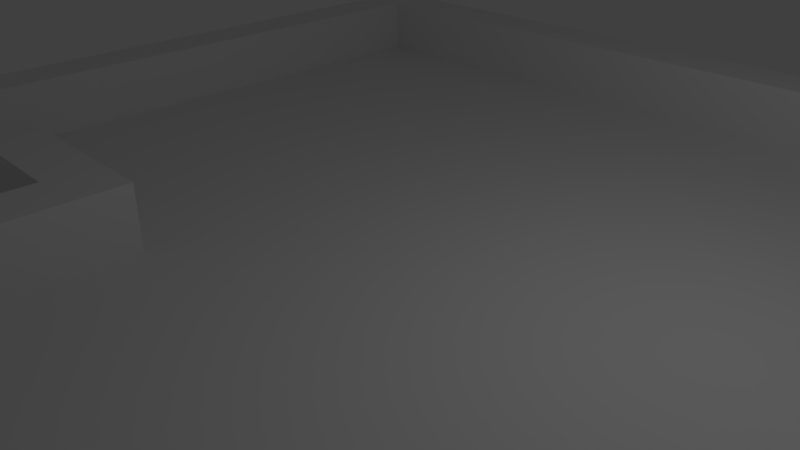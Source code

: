 # Source: Maze01.blend  (saved by Blender 2.75.0; exported with 4.5.12 LTS)
import bpy
from mathutils import Matrix  # noqa: F401  (used for matrix-valued properties, if any)

bpy.ops.wm.read_factory_settings(use_empty=True)
scene = bpy.context.scene
scene.name = 'Scene'

# ---- collections
col_collection_1 = bpy.data.collections.new('Collection 1'); scene.collection.children.link(col_collection_1)

# ---- world
world_world = bpy.data.worlds.new('World'); scene.world = world_world
world_world.color = (0.05088, 0.05088, 0.05088)
world_world.use_sun_shadow = False
world_world.sun_shadow_jitter_overblur = 0.0
world_world.cycles.sampling_method = 'MANUAL'
world_world.cycles.sample_map_resolution = 256

# ---- cameras
cam_camera = bpy.data.cameras.new('Camera')
cam_camera.clip_end = 100.0
cam_camera.lens = 35.0
cam_camera.sensor_width = 32.0
cam_camera.sensor_height = 18.0
cam_camera.ortho_scale = 7.314
cam_camera.dof.focus_distance = 0.0
cam_camera.dof.aperture_fstop = 128.0

# ---- lights
light_lamp = bpy.data.lights.new('Lamp', 'POINT')
light_lamp.transmission_factor = 0.0
light_lamp.cutoff_distance = 30.0
light_lamp.energy = 100.0
light_lamp.shadow_buffer_clip_start = 1.001
light_lamp.shadow_soft_size = 0.1
light_lamp.shadow_maximum_resolution = 0.006
light_lamp.use_absolute_resolution = True
light_lamp.cycles.use_multiple_importance_sampling = False

# ---- meshes
me_cube = bpy.data.meshes.new('Cube')
me_cube.from_pydata([(3.287, -4.27, 0.4075), (3.99, -4.27, 0.4075), (3.639, -3.575, 0.1614), (2.661, -4.662, 0.1614), (0.07185, -3.784, 1.591), (-8.0, -8.0, -2.0), (-7.158, -8.0, -2.0), (-6.316, -8.0, -2.0), (-5.474, -8.0, -2.0), (-4.632, -8.0, -2.0), (-3.789, -8.0, -2.0), (-2.947, -8.0, -2.0), (-2.105, -8.0, -2.0), (-1.263, -8.0, -2.0), (-0.4211, -8.0, -2.0), (0.4211, -8.0, -2.0), (1.263, -8.0, -2.0), (2.105, -8.0, -2.0), (2.947, -8.0, -2.0), (3.789, -8.0, -2.0), (4.632, -8.0, -2.0), (5.474, -8.0, -2.0), (6.316, -8.0, -2.0), (7.158, -8.0, -2.0), (8.0, -8.0, -2.0), (-8.0, -7.158, -2.0), (-7.158, -7.158, 0.0), (-6.316, -7.158, 0.0), (-5.474, -7.158, 0.0), (-4.632, -7.158, 0.0), (-3.789, -7.158, 0.0), (-2.947, -7.158, 0.0), (-2.105, -7.158, 0.0), (-1.263, -7.158, 0.0), (-0.4211, -7.158, 0.0), (0.4211, -7.158, 0.0), (1.263, -7.158, 0.0), (2.105, -7.158, 0.0), (2.947, -7.158, 0.0), (3.789, -7.158, 0.0), (4.632, -7.158, 0.0), (5.474, -7.158, 0.0), (6.316, -7.158, 0.0), (7.158, -7.158, 0.0), (8.0, -7.158, -2.0), (-8.0, -6.316, -2.0), (-7.158, -6.316, 0.0), (-6.316, -6.316, 0.0), (-5.474, -6.316, 0.0), (-4.632, -6.316, 0.0), (-3.789, -6.316, 0.0), (-2.947, -6.316, 0.0), (-2.105, -6.316, 0.0), (-1.263, -6.316, 0.0), (-0.4211, -6.316, 0.0), (0.4211, -6.316, 0.0), (1.263, -6.316, 0.0), (2.105, -6.316, 0.0), (2.947, -6.316, 0.0), (3.789, -6.316, 0.0), (4.632, -6.316, 0.0), (5.474, -6.316, 0.0), (6.316, -6.316, 0.0), (7.158, -6.316, 0.0), (8.0, -6.316, -2.0), (-8.0, -5.474, -2.0), (-7.158, -5.474, 0.0), (-6.316, -5.474, 0.0), (-3.789, -5.474, 0.0), (-2.947, -5.474, 0.0), (-2.105, -5.474, 0.0), (-1.263, -5.474, 0.0), (-0.4211, -5.474, 0.0), (0.4211, -5.474, 0.0), (1.263, -5.474, 0.0), (2.105, -5.474, 0.0), (2.947, -5.474, 0.0), (3.789, -5.474, 0.0), (4.632, -5.474, 0.0), (5.474, -5.474, 0.0), (6.316, -5.474, 0.0), (7.158, -5.474, 0.0), (8.0, -5.474, -2.0), (-8.0, -4.632, -2.0), (-7.158, -4.632, 0.0), (-6.316, -4.632, 0.0), (-3.789, -4.632, 0.0), (-2.947, -4.632, 0.0), (-2.105, -4.632, 0.0), (-1.263, -4.632, 0.0), (-0.4211, -4.632, 0.0), (0.4211, -4.632, 0.0), (1.263, -4.632, 0.0), (2.105, -4.632, 0.0), (2.947, -4.632, 0.0), (3.789, -4.632, 0.0), (4.632, -4.632, 0.0), (5.474, -4.632, 0.0), (6.316, -4.632, 0.0), (7.158, -4.632, 0.0), (8.0, -4.632, -2.0), (-8.0, -3.789, -2.0), (-7.158, -3.789, 0.0), (-6.316, -3.789, 0.0), (-5.474, -3.789, 0.0), (-4.632, -3.789, 0.0), (-3.789, -3.789, 0.0), (-2.947, -3.789, 0.0), (-2.105, -3.789, 0.0), (-1.263, -3.789, 0.0), (-0.4211, -3.789, 0.0), (0.4211, -3.789, 0.0), (1.263, -3.789, 0.0), (2.105, -3.789, 0.0), (2.947, -3.789, 0.0), (3.789, -3.789, 0.0), (4.632, -3.789, 0.0), (5.474, -3.789, 0.0), (6.316, -3.789, 0.0), (7.158, -3.789, 0.0), (8.0, -3.789, -2.0), (-8.0, -2.947, -2.0), (-7.158, -2.947, 0.0), (-6.316, -2.947, 0.0), (-5.474, -2.947, 0.0), (-4.632, -2.947, 0.0), (-3.789, -2.947, 0.0), (-2.947, -2.947, 0.0), (-2.105, -2.947, 0.0), (-1.263, -2.947, 0.0), (-0.4211, -2.947, 0.0), (0.4211, -2.947, 0.0), (1.263, -2.947, 0.0), (2.105, -2.947, 0.0), (2.947, -2.947, 0.0), (3.789, -2.947, 0.0), (4.632, -2.947, 0.0), (5.474, -2.947, 0.0), (6.316, -2.947, 0.0), (7.158, -2.947, 0.0), (8.0, -2.947, -2.0), (-8.0, -2.105, -2.0), (-7.158, -2.105, 0.0), (-6.316, -2.105, 0.0), (-5.474, -2.105, 0.0), (-4.632, -2.105, 0.0), (-3.789, -2.105, 0.0), (-2.947, -2.105, 0.0), (-2.105, -2.105, 0.0), (-1.263, -2.105, 0.0), (-0.4211, -2.105, 0.0), (0.4211, -2.105, 0.0), (1.263, -2.105, 0.0), (2.105, -2.105, 0.0), (2.947, -2.105, 0.0), (3.789, -2.105, 0.0), (4.632, -2.105, 0.0), (5.474, -2.105, 0.0), (6.316, -2.105, 0.0), (7.158, -2.105, 0.0), (8.0, -2.105, -2.0), (-8.0, -1.263, -2.0), (-7.158, -1.263, 0.0), (-6.316, -1.263, 0.0), (-5.474, -1.263, 0.0), (-4.632, -1.263, 0.0), (-3.789, -1.263, 0.0), (-2.947, -1.263, 0.0), (-2.105, -1.263, 0.0), (-1.263, -1.263, 0.0), (-0.4211, -1.263, 0.0), (0.4211, -1.263, 0.0), (1.263, -1.263, 0.0), (2.105, -1.263, 0.0), (2.947, -1.263, 0.0), (3.789, -1.263, 0.0), (4.632, -1.263, 0.0), (5.474, -1.263, 0.0), (6.316, -1.263, 0.0), (7.158, -1.263, 0.0), (8.0, -1.263, -2.0), (-8.0, -0.4211, -2.0), (-7.158, -0.4211, 0.0), (-6.316, -0.4211, 0.0), (-5.474, -0.4211, 0.0), (-4.632, -0.4211, 0.0), (-3.789, -0.4211, 0.0), (-2.947, -0.4211, 0.0), (-2.105, -0.4211, 0.0), (-1.263, -0.4211, 0.0), (-0.4211, -0.4211, 0.0), (0.4211, -0.4211, 0.0), (1.263, -0.4211, 0.0), (2.105, -0.4211, 0.0), (2.947, -0.4211, 0.0), (3.789, -0.4211, 0.0), (4.632, -0.4211, 0.0), (5.474, -0.4211, 0.0), (6.316, -0.4211, 0.0), (7.158, -0.4211, 0.0), (8.0, -0.4211, -2.0), (-8.0, 0.4211, -2.0), (-7.158, 0.4211, 0.0), (-6.316, 0.4211, 0.0), (-5.474, 0.4211, 0.0), (-4.632, 0.4211, 0.0), (-3.789, 0.4211, 0.0), (-2.947, 0.4211, 0.0), (-2.105, 0.4211, 0.0), (-1.263, 0.4211, 0.0), (-0.4211, 0.4211, 0.0), (0.4211, 0.4211, 0.0), (1.263, 0.4211, 0.0), (2.105, 0.4211, 0.0), (2.947, 0.4211, 0.0), (3.789, 0.4211, 0.0), (4.632, 0.4211, 0.0), (5.474, 0.4211, 0.0), (6.316, 0.4211, 0.0), (7.158, 0.4211, 0.0), (8.0, 0.4211, -2.0), (-8.0, 1.263, -2.0), (-7.158, 1.263, 0.0), (-6.316, 1.263, 0.0), (-5.474, 1.263, 0.0), (-4.632, 1.263, 0.0), (-3.789, 1.263, 0.0), (-2.947, 1.263, 0.0), (-2.105, 1.263, 0.0), (-1.263, 1.263, 0.0), (-0.4211, 1.263, 0.0), (0.4211, 1.263, 0.0), (1.263, 1.263, 0.0), (2.105, 1.263, 0.0), (2.947, 1.263, 0.0), (3.789, 1.263, 0.0), (4.632, 1.263, 0.0), (5.474, 1.263, 0.0), (6.316, 1.263, 0.0), (7.158, 1.263, 0.0), (8.0, 1.263, -2.0), (-8.0, 2.105, -2.0), (-7.158, 2.105, 0.0), (-6.316, 2.105, 0.0), (-5.474, 2.105, 0.0), (-4.632, 2.105, 0.0), (-3.789, 2.105, 0.0), (-2.947, 2.105, 0.0), (-2.105, 2.105, 0.0), (-1.263, 2.105, 0.0), (-0.4211, 2.105, 0.0), (0.4211, 2.105, 0.0), (1.263, 2.105, 0.0), (2.105, 2.105, 0.0), (2.947, 2.105, 0.0), (3.789, 2.105, 0.0), (4.632, 2.105, 0.0), (5.474, 2.105, 0.0), (6.316, 2.105, 0.0), (7.158, 2.105, 0.0), (8.0, 2.105, -2.0), (-8.0, 2.947, -2.0), (-7.158, 2.947, 0.0), (-6.316, 2.947, 0.0), (-5.474, 2.947, 0.0), (-4.632, 2.947, 0.0), (-3.789, 2.947, 0.0), (-2.947, 2.947, 0.0), (-2.105, 2.947, 0.0), (-1.263, 2.947, 0.0), (-0.4211, 2.947, 0.0), (0.4211, 2.947, 0.0), (1.263, 2.947, 0.0), (2.105, 2.947, 0.0), (2.947, 2.947, 0.0), (3.789, 2.947, 0.0), (4.632, 2.947, 0.0), (5.474, 2.947, 0.0), (6.316, 2.947, 0.0), (7.158, 2.947, 0.0), (8.0, 2.947, -2.0), (-8.0, 3.789, -2.0), (-7.158, 3.789, 0.0), (-6.316, 3.789, 0.0), (-5.474, 3.789, 0.0), (-4.632, 3.789, 0.0), (-3.789, 3.789, 0.0), (-2.947, 3.789, 0.0), (-2.105, 3.789, 0.0), (-1.263, 3.789, 0.0), (-0.4211, 3.789, 0.0), (0.4211, 3.789, 0.0), (1.263, 3.789, 0.0), (2.105, 3.789, 0.0), (2.947, 3.789, 0.0), (3.789, 3.789, 0.0), (4.632, 3.789, 0.0), (5.474, 3.789, 0.0), (6.316, 3.789, 0.0), (7.158, 3.789, 0.0), (8.0, 3.789, -2.0), (-8.0, 4.632, -2.0), (-7.158, 4.632, 0.0), (-6.316, 4.632, 0.0), (-5.474, 4.632, 0.0), (-4.632, 4.632, 0.0), (-3.789, 4.632, 0.0), (-2.947, 4.632, 0.0), (-2.105, 4.632, 0.0), (-1.263, 4.632, 0.0), (-0.4211, 4.632, 0.0), (0.4211, 4.632, 0.0), (1.263, 4.632, 0.0), (2.105, 4.632, 0.0), (2.947, 4.632, 0.0), (3.789, 4.632, 0.0), (4.632, 4.632, 0.0), (5.474, 4.632, 0.0), (6.316, 4.632, -9.537e-07), (7.158, 4.632, -9.537e-07), (8.0, 4.632, -2.0), (-8.0, 5.474, -2.0), (-7.158, 5.474, 0.0), (-6.316, 5.474, 0.0), (-5.474, 5.474, 0.0), (-4.632, 5.474, 0.0), (-3.789, 5.474, 0.0), (-2.947, 5.474, 0.0), (-2.105, 5.474, 0.0), (-1.263, 5.474, 0.0), (-0.4211, 5.474, 0.0), (0.4211, 5.474, 0.0), (1.263, 5.474, 0.0), (2.105, 5.474, 0.0), (2.947, 5.474, 0.0), (3.789, 5.474, 0.0), (4.632, 5.474, 0.0), (5.474, 5.474, 0.0), (6.316, 5.474, -9.537e-07), (7.158, 5.474, -9.537e-07), (8.0, 5.474, -2.0), (-8.0, 6.316, -2.0), (-7.158, 6.316, 0.0), (-6.316, 6.316, 0.0), (-5.474, 6.316, 0.0), (-4.632, 6.316, 0.0), (-3.789, 6.316, 0.0), (-2.947, 6.316, 0.0), (-2.105, 6.316, 0.0), (-1.263, 6.316, 0.0), (-0.4211, 6.316, 0.0), (0.4211, 6.316, 0.0), (1.263, 6.316, 0.0), (2.105, 6.316, 0.0), (2.947, 6.316, 0.0), (3.789, 6.316, 0.0), (4.632, 6.316, 0.0), (5.474, 6.316, 0.0), (6.316, 6.316, 0.0), (7.158, 6.316, 0.0), (8.0, 6.316, -2.0), (-8.0, 7.158, -2.0), (-7.158, 7.158, 0.0), (-6.316, 7.158, 0.0), (-5.474, 7.158, 0.0), (-4.632, 7.158, 0.0), (-3.789, 7.158, 0.0), (-2.947, 7.158, 0.0), (-2.105, 7.158, 0.0), (-1.263, 7.158, 0.0), (-0.4211, 7.158, 0.0), (0.4211, 7.158, 0.0), (1.263, 7.158, 0.0), (2.105, 7.158, 0.0), (2.947, 7.158, 0.0), (3.789, 7.158, 0.0), (4.632, 7.158, 0.0), (5.474, 7.158, 0.0), (6.316, 7.158, 0.0), (7.158, 7.158, 0.0), (8.0, 7.158, -2.0), (-8.0, 8.0, -2.0), (-7.158, 8.0, -2.0), (-6.316, 8.0, -2.0), (-5.474, 8.0, -2.0), (-4.632, 8.0, -2.0), (-3.789, 8.0, -2.0), (-2.947, 8.0, -2.0), (-2.105, 8.0, -2.0), (-1.263, 8.0, -2.0), (-0.4211, 8.0, -2.0), (0.4211, 8.0, -2.0), (1.263, 8.0, -2.0), (2.105, 8.0, -2.0), (2.947, 8.0, -2.0), (3.789, 8.0, -2.0), (4.632, 8.0, -2.0), (5.474, 8.0, -2.0), (6.316, 8.0, -2.0), (7.158, 8.0, -2.0), (8.0, 8.0, -2.0), (-8.0, -7.158, 1.0), (-8.0, -8.0, 1.0), (-7.158, -8.0, 1.0), (-7.158, -7.158, 1.0), (-6.316, -8.0, 1.0), (-6.316, -7.158, 1.0), (-5.474, -8.0, 1.0), (-5.474, -7.158, 1.0), (-4.632, -8.0, 1.0), (-4.632, -7.158, 1.0), (-3.789, -8.0, 1.0), (-3.789, -7.158, 1.0), (-2.947, -8.0, 1.0), (-2.947, -7.158, 1.0), (-2.105, -8.0, 1.0), (-2.105, -7.158, 1.0), (-1.263, -8.0, 1.0), (-1.263, -7.158, 1.0), (-0.4211, -8.0, 1.0), (-0.4211, -7.158, 1.0), (0.4211, -8.0, 1.0), (0.4211, -7.158, 1.0), (1.263, -8.0, 1.0), (1.263, -7.158, 1.0), (2.105, -8.0, 1.0), (2.105, -7.158, 1.0), (2.947, -8.0, 1.0), (2.947, -7.158, 1.0), (3.789, -8.0, 1.0), (3.789, -7.158, 1.0), (4.632, -8.0, 1.0), (4.632, -7.158, 1.0), (5.474, -8.0, 1.0), (5.474, -7.158, 1.0), (6.316, -8.0, 1.0), (6.316, -7.158, 1.0), (7.158, -8.0, 1.0), (7.158, -7.158, 1.0), (8.0, -8.0, 1.0), (8.0, -7.158, 1.0), (-8.0, -6.316, 1.0), (-7.158, -6.316, 1.0), (7.158, -6.316, 1.0), (8.0, -6.316, 1.0), (-8.0, -5.474, 1.0), (-7.158, -5.474, 1.0), (7.158, -5.474, 1.0), (8.0, -5.474, 1.0), (-8.0, -4.632, 1.0), (-7.158, -4.632, 1.0), (7.158, -4.632, 1.0), (8.0, -4.632, 1.0), (-8.0, -3.789, 1.0), (-7.158, -3.789, 1.0), (7.158, -3.789, 1.0), (8.0, -3.789, 1.0), (-8.0, -2.947, 1.0), (-7.158, -2.947, 1.0), (7.158, -2.947, 1.0), (8.0, -2.947, 1.0), (-8.0, -2.105, 1.0), (-7.158, -2.105, 1.0), (7.158, -2.105, 1.0), (8.0, -2.105, 1.0), (-8.0, -1.263, 1.0), (-7.158, -1.263, 1.0), (7.158, -1.263, 1.0), (8.0, -1.263, 1.0), (-8.0, -0.4211, 1.0), (-7.158, -0.4211, 1.0), (7.158, -0.4211, 1.0), (8.0, -0.4211, 1.0), (-8.0, 0.4211, 1.0), (-7.158, 0.4211, 1.0), (7.158, 0.4211, 1.0), (8.0, 0.4211, 1.0), (-8.0, 1.263, 1.0), (-7.158, 1.263, 1.0), (7.158, 1.263, 1.0), (8.0, 1.263, 1.0), (-8.0, 2.105, 1.0), (-7.158, 2.105, 1.0), (7.158, 2.105, 1.0), (8.0, 2.105, 1.0), (-8.0, 2.947, 1.0), (-7.158, 2.947, 1.0), (7.158, 2.947, 1.0), (8.0, 2.947, 1.0), (-8.0, 3.789, 1.0), (-7.158, 3.789, 1.0), (7.158, 3.789, 1.0), (8.0, 3.789, 1.0), (-8.0, 4.632, 1.0), (-7.158, 4.632, 1.0), (7.158, 4.632, 1.0), (8.0, 4.632, 1.0), (-8.0, 5.474, 1.0), (-7.158, 5.474, 1.0), (7.158, 5.474, 1.0), (8.0, 5.474, 1.0), (-8.0, 6.316, 1.0), (-7.158, 6.316, 1.0), (7.158, 6.316, 1.0), (8.0, 6.316, 1.0), (-8.0, 7.158, 1.0), (-7.158, 7.158, 1.0), (-6.316, 7.158, 1.0), (-5.474, 7.158, 1.0), (-4.632, 7.158, 1.0), (-3.789, 7.158, 1.0), (-2.947, 7.158, 1.0), (-2.105, 7.158, 1.0), (-1.263, 7.158, 1.0), (-0.4211, 7.158, 1.0), (0.4211, 7.158, 1.0), (1.263, 7.158, 1.0), (2.105, 7.158, 1.0), (2.947, 7.158, 1.0), (3.789, 7.158, 1.0), (4.632, 7.158, 1.0), (5.474, 7.158, 1.0), (6.316, 7.158, 1.0), (7.158, 7.158, 1.0), (8.0, 7.158, 1.0), (-8.0, 8.0, 1.0), (-7.158, 8.0, 1.0), (-6.316, 8.0, 1.0), (-5.474, 8.0, 1.0), (-4.632, 8.0, 1.0), (-3.789, 8.0, 1.0), (-2.947, 8.0, 1.0), (-2.105, 8.0, 1.0), (-1.263, 8.0, 1.0), (-0.4211, 8.0, 1.0), (0.4211, 8.0, 1.0), (1.263, 8.0, 1.0), (2.105, 8.0, 1.0), (2.947, 8.0, 1.0), (3.789, 8.0, 1.0), (4.632, 8.0, 1.0), (5.474, 8.0, 1.0), (6.316, 8.0, 1.0), (7.158, 8.0, 1.0), (8.0, 8.0, 1.0), (-5.895, -6.316, 0.0), (-5.053, -6.316, 0.0), (-4.211, -6.316, 0.0), (-6.316, -5.895, 0.0), (-3.789, -5.895, 0.0), (-6.316, -5.053, 0.0), (-3.789, -5.053, 0.0), (-6.316, -4.211, 0.0), (-5.895, -3.789, 0.0), (-5.053, -3.789, 0.0), (-3.789, -4.211, 0.0), (-4.211, -3.789, 0.0), (-6.105, -6.316, 0.0), (-5.263, -6.316, 0.0), (-4.421, -6.316, 0.0), (-6.316, -5.684, 0.0), (-6.105, -5.474, 0.0), (-3.789, -5.684, 0.0), (-6.316, -4.842, 0.0), (-6.105, -4.632, 0.0), (-3.789, -4.842, 0.0), (-6.316, -4.0, 0.0), (-5.474, -4.0, 0.0), (-6.105, -3.789, 0.0), (-4.632, -4.0, 0.0), (-5.263, -3.789, 0.0), (-3.789, -4.0, 0.0), (-4.421, -3.789, 0.0), (-5.684, -6.316, 0.0), (-4.842, -6.316, 0.0), (-4.0, -6.316, 0.0), (-6.316, -6.105, 0.0), (-5.474, -6.105, 0.0), (-4.632, -6.105, 0.0), (-3.789, -6.105, 0.0), (-4.0, -5.474, 0.0), (-6.316, -5.263, 0.0), (-3.789, -5.263, 0.0), (-4.0, -4.632, 0.0), (-6.316, -4.421, 0.0), (-5.684, -3.789, 0.0), (-4.842, -3.789, 0.0), (-3.789, -4.421, 0.0), (-4.0, -3.789, 0.0), (-4.211, -4.0, 0.0), (-4.0, -4.211, 0.0), (-5.053, -4.0, 0.0), (-5.895, -4.0, 0.0), (-6.105, -4.211, 0.0), (-4.0, -5.053, 0.0), (-6.105, -5.053, 0.0), (-4.211, -6.105, 0.0), (-4.0, -5.895, 0.0), (-5.053, -6.105, 0.0), (-5.895, -6.105, 0.0), (-6.105, -5.895, 0.0), (-5.684, -6.105, 0.0), (-6.105, -6.105, 0.0), (-6.105, -5.684, 0.0), (-4.842, -6.105, 0.0), (-5.263, -6.105, 0.0), (-4.0, -6.105, 0.0), (-4.421, -6.105, 0.0), (-6.105, -5.263, 0.0), (-6.105, -4.842, 0.0), (-4.0, -5.263, 0.0), (-6.105, -4.421, 0.0), (-6.105, -4.0, 0.0), (-5.263, -4.0, 0.0), (-4.0, -4.421, 0.0), (-4.421, -4.0, 0.0), (-4.0, -4.0, 0.0), (-4.842, -4.0, 0.0), (-5.684, -4.0, 0.0), (-4.0, -4.842, 0.0), (-4.0, -5.684, 0.0), (-5.356, -5.66, -1.0), (-5.66, -5.356, -1.0), (-4.749, -5.66, -1.0), (-4.446, -5.356, -1.0), (-5.66, -4.749, -1.0), (-4.446, -4.749, -1.0), (-5.356, -4.446, -1.0), (-4.749, -4.446, -1.0), (-4.573, -4.573, -1.0), (-5.053, -4.374, -1.0), (-5.533, -4.573, -1.0), (-4.374, -5.053, -1.0), (-5.731, -5.053, -1.0), (-4.573, -5.533, -1.0), (-5.053, -5.731, -1.0), (-5.533, -5.533, -1.0), (-4.51, -4.645, -1.0), (-4.645, -4.51, -1.0), (-5.217, -4.394, -1.0), (-4.888, -4.394, -1.0), (-5.596, -4.645, -1.0), (-5.46, -4.51, -1.0), (-4.394, -4.888, -1.0), (-4.394, -5.217, -1.0), (-5.711, -4.888, -1.0), (-5.711, -5.217, -1.0), (-4.51, -5.46, -1.0), (-4.645, -5.596, -1.0), (-5.217, -5.711, -1.0), (-4.888, -5.711, -1.0), (-5.596, -5.46, -1.0), (-5.46, -5.596, -1.0), (-5.48, -5.907, -0.04859), (-5.482, -5.978, 0.0), (-5.483, -5.921, -0.0243), (-5.483, -5.947, -0.00651), (-5.907, -5.48, -0.04859), (-5.987, -5.482, 0.0), (-5.923, -5.483, -0.0243), (-5.952, -5.483, -0.00651), (-4.625, -5.907, -0.04859), (-4.623, -5.978, 0.0), (-4.623, -5.921, -0.0243), (-4.622, -5.947, -0.00651), (-4.118, -5.482, 0.0), (-4.198, -5.48, -0.04859), (-4.153, -5.483, -0.00651), (-4.183, -5.483, -0.0243), (-5.907, -4.625, -0.04859), (-5.987, -4.624, 0.0), (-5.923, -4.623, -0.0243), (-5.952, -4.622, -0.00651), (-4.118, -4.624, 0.0), (-4.198, -4.625, -0.04859), (-4.153, -4.622, -0.00651), (-4.183, -4.623, -0.0243), (-5.482, -4.118, 0.0), (-5.48, -4.198, -0.04859), (-5.483, -4.153, -0.00651), (-5.483, -4.183, -0.0243), (-4.624, -4.118, 0.0), (-4.625, -4.198, -0.04859), (-4.622, -4.153, -0.00651), (-4.623, -4.183, -0.0243), (-4.331, -4.331, 0.0), (-4.377, -4.377, -0.04859), (-4.35, -4.35, -0.00651), (-4.367, -4.367, -0.0243), (-5.053, -4.014, 0.0), (-5.053, -4.097, -0.04859), (-5.053, -4.05, -0.00651), (-5.053, -4.081, -0.0243), (-5.728, -4.377, -0.04859), (-5.774, -4.331, 0.0), (-5.738, -4.367, -0.0243), (-5.755, -4.35, -0.00651), (-4.014, -5.053, 0.0), (-4.097, -5.053, -0.04859), (-4.05, -5.053, -0.00651), (-4.081, -5.053, -0.0243), (-6.008, -5.053, -0.04859), (-6.092, -5.053, 0.0), (-6.025, -5.053, -0.0243), (-6.055, -5.053, -0.00651), (-4.377, -5.728, -0.04859), (-4.3, -5.738, 0.0), (-4.363, -5.733, -0.0243), (-4.335, -5.737, -0.00651), (-5.053, -6.008, -0.04859), (-5.053, -6.083, 0.0), (-5.053, -6.023, -0.0243), (-5.053, -6.051, -0.00651), (-5.728, -5.728, -0.04859), (-5.805, -5.738, 0.0), (-5.742, -5.733, -0.0243), (-5.77, -5.737, -0.00651), (-4.288, -4.479, -0.04859), (-4.219, -4.46, 0.0), (-4.275, -4.474, -0.0243), (-4.249, -4.467, -0.00651), (-4.479, -4.288, -0.04859), (-4.46, -4.219, 0.0), (-4.474, -4.275, -0.0243), (-4.467, -4.249, -0.00651), (-5.284, -4.126, -0.04859), (-5.272, -4.041, 0.0), (-5.284, -4.109, -0.0243), (-5.279, -4.078, -0.00651), (-4.821, -4.126, -0.04859), (-4.833, -4.041, 0.0), (-4.821, -4.109, -0.0243), (-4.826, -4.078, -0.00651), (-5.886, -4.46, 0.0), (-5.817, -4.479, -0.04859), (-5.856, -4.467, -0.00651), (-5.83, -4.474, -0.0243), (-5.626, -4.288, -0.04859), (-5.645, -4.219, 0.0), (-5.632, -4.275, -0.0243), (-5.639, -4.249, -0.00651), (-4.126, -4.821, -0.04859), (-4.041, -4.833, 0.0), (-4.109, -4.821, -0.0243), (-4.078, -4.826, -0.00651), (-4.126, -5.284, -0.04859), (-4.041, -5.272, 0.0), (-4.109, -5.284, -0.0243), (-4.078, -5.279, -0.00651), (-6.065, -4.833, 0.0), (-5.98, -4.821, -0.04859), (-6.027, -4.826, -0.00651), (-5.996, -4.821, -0.0243), (-6.065, -5.272, 0.0), (-5.98, -5.284, -0.04859), (-6.027, -5.279, -0.00651), (-5.996, -5.284, -0.0243), (-4.288, -5.626, -0.04859), (-4.219, -5.645, 0.0), (-4.275, -5.632, -0.0243), (-4.249, -5.639, -0.00651), (-4.462, -5.879, 0.0), (-4.479, -5.817, -0.04859), (-4.467, -5.852, -0.00651), (-4.474, -5.829, -0.0243), (-5.274, -6.055, 0.0), (-5.284, -5.98, -0.04859), (-5.281, -6.022, -0.00651), (-5.284, -5.995, -0.0243), (-4.831, -6.055, 0.0), (-4.821, -5.98, -0.04859), (-4.825, -6.022, -0.00651), (-4.821, -5.995, -0.0243), (-5.886, -5.645, 0.0), (-5.817, -5.626, -0.04859), (-5.856, -5.639, -0.00651), (-5.83, -5.632, -0.0243), (-5.643, -5.879, 0.0), (-5.626, -5.817, -0.04859), (-5.638, -5.852, -0.00651), (-5.631, -5.829, -0.0243), (-2.105, -5.474, 1.0), (-2.947, -5.474, 1.0), (-2.947, -4.632, 1.0), (-2.105, -4.632, 1.0), (-2.947, -3.789, 1.0), (-2.105, -3.789, 1.0), (-4.632, -2.947, 1.0), (-5.474, -2.947, 1.0), (-3.789, -2.947, 1.0), (-2.947, -2.947, 1.0), (-2.105, -2.947, 1.0), (-5.474, -2.105, 1.0), (-4.632, -2.105, 1.0), (-3.789, -2.105, 1.0), (-2.947, -2.105, 1.0), (-2.105, -2.105, 1.0)], [], [(383, 382, 526, 527), (24, 44, 440, 439), (119, 99, 451, 455), (6, 7, 405, 403), (23, 24, 439, 437), (382, 381, 525, 526), (43, 42, 436, 438), (381, 361, 505, 525), (5, 6, 403, 402), (282, 302, 494, 490), (22, 23, 437, 435), (25, 5, 402, 401), (301, 281, 489, 493), (42, 41, 434, 436), (360, 380, 524, 504), (202, 222, 478, 474), (378, 379, 523, 522), (221, 201, 473, 477), (21, 22, 435, 433), (280, 300, 492, 488), (26, 27, 47, 46), (27, 28, 48, 573, 545, 557, 47), (28, 29, 49, 574, 546, 558, 48), (29, 30, 50, 575, 547, 559, 49), (30, 31, 51, 50), (31, 32, 52, 51), (32, 33, 53, 52), (33, 34, 54, 53), (34, 35, 55, 54), (35, 36, 56, 55), (36, 37, 57, 56), (37, 38, 58, 57), (38, 39, 59, 58), (39, 40, 60, 59), (40, 41, 61, 60), (41, 42, 62, 61), (42, 43, 63, 62), (379, 359, 503, 523), (122, 142, 462, 458), (46, 47, 576, 548, 560, 67, 66), (620, 562, 68, 580), (50, 51, 69, 68, 562, 549, 579), (51, 52, 70, 69), (52, 53, 71, 70), (53, 54, 72, 71), (54, 55, 73, 72), (55, 56, 74, 73), (56, 57, 75, 74), (57, 58, 76, 75), (58, 59, 77, 76), (59, 60, 78, 77), (60, 61, 79, 78), (61, 62, 80, 79), (62, 63, 81, 80), (41, 40, 432, 434), (377, 378, 522, 521), (66, 67, 581, 550, 563, 85, 84), (619, 565, 86, 583), (68, 69, 87, 86, 565, 551, 582), (148, 147, 795, 796), (70, 71, 89, 88), (71, 72, 90, 89), (72, 73, 91, 90), (73, 74, 92, 91), (74, 75, 93, 92), (75, 76, 94, 93), (76, 77, 95, 94), (77, 78, 96, 95), (78, 79, 97, 96), (79, 80, 98, 97), (80, 81, 99, 98), (141, 121, 457, 461), (200, 220, 476, 472), (84, 85, 584, 552, 566, 103, 102), (618, 567, 104, 585), (617, 569, 105, 586), (616, 571, 106, 588), (86, 87, 107, 106, 571, 555, 587), (124, 125, 787, 788), (88, 89, 109, 108), (89, 90, 110, 109), (90, 91, 111, 110), (91, 92, 112, 111), (92, 93, 113, 112), (93, 94, 114, 113), (94, 95, 115, 114), (95, 96, 116, 115), (96, 97, 117, 116), (97, 98, 118, 117), (98, 99, 119, 118), (299, 279, 487, 491), (46, 66, 446, 442), (102, 103, 123, 122), (103, 568, 553, 585, 104, 124, 123), (104, 570, 554, 586, 105, 125, 124), (105, 572, 556, 588, 106, 126, 125), (106, 107, 127, 126), (128, 148, 796, 791), (108, 109, 129, 128), (109, 110, 130, 129), (110, 111, 131, 130), (111, 112, 132, 131), (112, 113, 133, 132), (113, 114, 134, 133), (114, 115, 135, 134), (115, 116, 136, 135), (116, 117, 137, 136), (117, 118, 138, 137), (118, 119, 139, 138), (20, 21, 433, 431), (376, 377, 521, 520), (122, 123, 143, 142), (123, 124, 144, 143), (144, 124, 788, 792), (87, 69, 782, 783), (147, 146, 794, 795), (108, 128, 791, 786), (128, 129, 149, 148), (129, 130, 150, 149), (130, 131, 151, 150), (131, 132, 152, 151), (132, 133, 153, 152), (133, 134, 154, 153), (134, 135, 155, 154), (135, 136, 156, 155), (136, 137, 157, 156), (137, 138, 158, 157), (138, 139, 159, 158), (65, 45, 441, 445), (120, 140, 460, 456), (142, 143, 163, 162), (143, 144, 164, 163), (144, 145, 165, 164), (145, 146, 166, 165), (146, 147, 167, 166), (147, 148, 168, 167), (148, 149, 169, 168), (149, 150, 170, 169), (150, 151, 171, 170), (151, 152, 172, 171), (152, 153, 173, 172), (153, 154, 174, 173), (154, 155, 175, 174), (155, 156, 176, 175), (156, 157, 177, 176), (157, 158, 178, 177), (158, 159, 179, 178), (219, 199, 471, 475), (40, 39, 430, 432), (162, 163, 183, 182), (163, 164, 184, 183), (164, 165, 185, 184), (165, 166, 186, 185), (166, 167, 187, 186), (167, 168, 188, 187), (168, 169, 189, 188), (169, 170, 190, 189), (170, 171, 191, 190), (171, 172, 192, 191), (172, 173, 193, 192), (173, 174, 194, 193), (174, 175, 195, 194), (175, 176, 196, 195), (176, 177, 197, 196), (177, 178, 198, 197), (178, 179, 199, 198), (375, 376, 520, 519), (44, 64, 444, 440), (182, 183, 203, 202), (183, 184, 204, 203), (184, 185, 205, 204), (185, 186, 206, 205), (186, 187, 207, 206), (187, 188, 208, 207), (188, 189, 209, 208), (189, 190, 210, 209), (190, 191, 211, 210), (191, 192, 212, 211), (192, 193, 213, 212), (193, 194, 214, 213), (194, 195, 215, 214), (195, 196, 216, 215), (196, 197, 217, 216), (197, 198, 218, 217), (198, 199, 219, 218), (139, 119, 455, 459), (19, 20, 431, 429), (202, 203, 223, 222), (203, 204, 224, 223), (204, 205, 225, 224), (205, 206, 226, 225), (206, 207, 227, 226), (207, 208, 228, 227), (208, 209, 229, 228), (209, 210, 230, 229), (210, 211, 231, 230), (211, 212, 232, 231), (212, 213, 233, 232), (213, 214, 234, 233), (214, 215, 235, 234), (215, 216, 236, 235), (216, 217, 237, 236), (217, 218, 238, 237), (218, 219, 239, 238), (39, 38, 428, 430), (374, 375, 519, 518), (222, 223, 243, 242), (223, 224, 244, 243), (224, 225, 245, 244), (225, 226, 246, 245), (226, 227, 247, 246), (227, 228, 248, 247), (228, 229, 249, 248), (229, 230, 250, 249), (230, 231, 251, 250), (231, 232, 252, 251), (232, 233, 253, 252), (233, 234, 254, 253), (234, 235, 255, 254), (235, 236, 256, 255), (236, 237, 257, 256), (237, 238, 258, 257), (238, 239, 259, 258), (63, 43, 438, 443), (18, 19, 429, 427), (242, 243, 263, 262), (243, 244, 264, 263), (244, 245, 265, 264), (245, 246, 266, 265), (246, 247, 267, 266), (247, 248, 268, 267), (248, 249, 269, 268), (249, 250, 270, 269), (250, 251, 271, 270), (251, 252, 272, 271), (252, 253, 273, 272), (253, 254, 274, 273), (254, 255, 275, 274), (255, 256, 276, 275), (256, 257, 277, 276), (257, 258, 278, 277), (258, 259, 279, 278), (373, 374, 518, 517), (302, 322, 498, 494), (262, 263, 283, 282), (263, 264, 284, 283), (264, 265, 285, 284), (265, 266, 286, 285), (266, 267, 287, 286), (267, 268, 288, 287), (268, 269, 289, 288), (269, 270, 290, 289), (270, 271, 291, 290), (271, 272, 292, 291), (272, 273, 293, 292), (273, 274, 294, 293), (274, 275, 295, 294), (275, 276, 296, 295), (276, 277, 297, 296), (277, 278, 298, 297), (278, 279, 299, 298), (400, 399, 543, 544), (38, 37, 426, 428), (282, 283, 303, 302), (283, 284, 304, 303), (284, 285, 305, 304), (285, 286, 306, 305), (286, 287, 307, 306), (287, 288, 308, 307), (288, 289, 309, 308), (289, 290, 310, 309), (290, 291, 311, 310), (291, 292, 312, 311), (292, 293, 313, 312), (293, 294, 314, 313), (294, 295, 315, 314), (295, 296, 316, 315), (296, 297, 317, 316), (297, 298, 318, 317), (298, 299, 319, 318), (321, 301, 493, 497), (380, 400, 544, 524), (302, 303, 323, 322), (303, 304, 324, 323), (304, 305, 325, 324), (305, 306, 326, 325), (306, 307, 327, 326), (307, 308, 328, 327), (308, 309, 329, 328), (309, 310, 330, 329), (310, 311, 331, 330), (311, 312, 332, 331), (312, 313, 333, 332), (313, 314, 334, 333), (314, 315, 335, 334), (315, 316, 336, 335), (316, 317, 337, 336), (317, 318, 338, 337), (318, 319, 339, 338), (222, 242, 482, 478), (372, 373, 517, 516), (322, 323, 343, 342), (323, 324, 344, 343), (324, 325, 345, 344), (325, 326, 346, 345), (326, 327, 347, 346), (327, 328, 348, 347), (328, 329, 349, 348), (329, 330, 350, 349), (330, 331, 351, 350), (331, 332, 352, 351), (332, 333, 353, 352), (333, 334, 354, 353), (334, 335, 355, 354), (335, 336, 356, 355), (336, 337, 357, 356), (337, 338, 358, 357), (338, 339, 359, 358), (399, 398, 542, 543), (17, 18, 427, 425), (342, 343, 363, 362), (343, 344, 364, 363), (344, 345, 365, 364), (345, 346, 366, 365), (346, 347, 367, 366), (347, 348, 368, 367), (348, 349, 369, 368), (349, 350, 370, 369), (350, 351, 371, 370), (351, 352, 372, 371), (352, 353, 373, 372), (353, 354, 374, 373), (354, 355, 375, 374), (355, 356, 376, 375), (356, 357, 377, 376), (357, 358, 378, 377), (358, 359, 379, 378), (241, 221, 477, 481), (300, 320, 496, 492), (142, 162, 466, 462), (37, 36, 424, 426), (371, 372, 516, 515), (398, 397, 541, 542), (161, 141, 461, 465), (220, 240, 480, 476), (319, 299, 491, 495), (66, 84, 450, 446), (16, 17, 425, 423), (370, 371, 515, 514), (397, 396, 540, 541), (83, 65, 445, 449), (140, 160, 464, 460), (36, 35, 422, 424), (239, 219, 475, 479), (369, 370, 514, 513), (396, 395, 539, 540), (64, 82, 448, 444), (402, 403, 404, 401), (403, 405, 406, 404), (405, 407, 408, 406), (407, 409, 410, 408), (409, 411, 412, 410), (411, 413, 414, 412), (413, 415, 416, 414), (415, 417, 418, 416), (417, 419, 420, 418), (419, 421, 422, 420), (421, 423, 424, 422), (423, 425, 426, 424), (425, 427, 428, 426), (427, 429, 430, 428), (429, 431, 432, 430), (431, 433, 434, 432), (433, 435, 436, 434), (435, 437, 438, 436), (437, 439, 440, 438), (401, 404, 442, 441), (438, 440, 444, 443), (441, 442, 446, 445), (443, 444, 448, 447), (445, 446, 450, 449), (447, 448, 452, 451), (449, 450, 454, 453), (451, 452, 456, 455), (453, 454, 458, 457), (455, 456, 460, 459), (457, 458, 462, 461), (459, 460, 464, 463), (461, 462, 466, 465), (463, 464, 468, 467), (465, 466, 470, 469), (467, 468, 472, 471), (469, 470, 474, 473), (471, 472, 476, 475), (473, 474, 478, 477), (475, 476, 480, 479), (477, 478, 482, 481), (479, 480, 484, 483), (481, 482, 486, 485), (483, 484, 488, 487), (485, 486, 490, 489), (487, 488, 492, 491), (489, 490, 494, 493), (491, 492, 496, 495), (493, 494, 498, 497), (495, 496, 500, 499), (497, 498, 502, 501), (499, 500, 504, 503), (501, 502, 506, 505), (503, 504, 524, 523), (505, 506, 526, 525), (506, 507, 527, 526), (507, 508, 528, 527), (508, 509, 529, 528), (509, 510, 530, 529), (510, 511, 531, 530), (511, 512, 532, 531), (512, 513, 533, 532), (513, 514, 534, 533), (514, 515, 535, 534), (515, 516, 536, 535), (516, 517, 537, 536), (517, 518, 538, 537), (518, 519, 539, 538), (519, 520, 540, 539), (520, 521, 541, 540), (521, 522, 542, 541), (522, 523, 543, 542), (523, 524, 544, 543), (27, 26, 404, 406), (199, 179, 467, 471), (100, 120, 456, 452), (45, 25, 401, 441), (7, 8, 407, 405), (384, 383, 527, 528), (26, 46, 442, 404), (279, 259, 483, 487), (180, 200, 472, 468), (121, 101, 453, 457), (28, 27, 406, 408), (385, 384, 528, 529), (102, 122, 458, 454), (359, 339, 499, 503), (8, 9, 409, 407), (260, 280, 488, 484), (201, 181, 469, 473), (182, 202, 474, 470), (386, 385, 529, 530), (340, 360, 504, 500), (29, 28, 408, 410), (281, 261, 485, 489), (9, 10, 411, 409), (262, 282, 490, 486), (387, 386, 530, 531), (361, 341, 501, 505), (342, 362, 506, 502), (30, 29, 410, 412), (388, 387, 531, 532), (10, 11, 413, 411), (99, 81, 447, 451), (389, 388, 532, 533), (362, 363, 507, 506), (31, 30, 412, 414), (179, 159, 463, 467), (82, 100, 452, 448), (11, 12, 415, 413), (390, 389, 533, 534), (363, 364, 508, 507), (259, 239, 479, 483), (160, 180, 468, 464), (101, 83, 449, 453), (32, 31, 414, 416), (391, 390, 534, 535), (364, 365, 509, 508), (84, 102, 454, 450), (12, 13, 417, 415), (339, 319, 495, 499), (240, 260, 484, 480), (181, 161, 465, 469), (392, 391, 535, 536), (162, 182, 470, 466), (365, 366, 510, 509), (33, 32, 416, 418), (320, 340, 500, 496), (261, 241, 481, 485), (13, 14, 419, 417), (393, 392, 536, 537), (242, 262, 486, 482), (366, 367, 511, 510), (341, 321, 497, 501), (34, 33, 418, 420), (322, 342, 502, 498), (394, 393, 537, 538), (367, 368, 512, 511), (14, 15, 421, 419), (81, 63, 443, 447), (395, 394, 538, 539), (368, 369, 513, 512), (35, 34, 420, 422), (15, 16, 423, 421), (159, 139, 459, 463), (25, 45, 65, 83, 101, 121, 141, 161, 181, 201, 221, 241, 261, 281, 301, 321, 341, 361, 381, 382, 383, 384, 385, 386, 387, 388, 389, 390, 391, 392, 393, 394, 395, 396, 397, 398, 399, 400, 380, 360, 340, 320, 300, 280, 260, 240, 220, 200, 180, 160, 140, 120, 100, 82, 64, 44, 24, 23, 22, 21, 20, 19, 18, 17, 16, 15, 14, 13, 12, 11, 10, 9, 8, 7, 6, 5), (615, 589, 556, 572), (614, 587, 555, 590), (613, 591, 554, 570), (612, 592, 553, 568), (737, 693, 631, 642), (610, 582, 551, 594), (564, 670, 733, 611), (750, 701, 633, 645), (762, 705, 634, 648), (606, 579, 549, 597), (766, 709, 635, 649), (770, 661, 623, 650), (561, 658, 753, 608), (774, 713, 636, 651), (778, 653, 621, 652), (713, 778, 652, 636), (545, 573, 601, 599), (573, 48, 577, 601), (576, 602, 600, 548), (47, 557, 602, 576), (557, 545, 599, 602), (560, 603, 561, 67), (548, 600, 603, 560), (602, 599, 714, 600), (709, 770, 650, 635), (546, 574, 604, 598), (574, 49, 578, 604), (653, 766, 649, 621), (48, 558, 605, 577), (558, 546, 598, 605), (706, 597, 620, 758), (547, 575, 606, 596), (575, 50, 579, 606), (661, 762, 648, 623), (49, 559, 607, 578), (559, 547, 596, 607), (581, 608, 595, 550), (67, 561, 608, 581), (754, 657, 622, 646), (563, 609, 564, 85), (550, 595, 609, 563), (608, 753, 702, 595), (697, 594, 619, 742), (758, 620, 580, 665), (580, 68, 582, 610), (584, 611, 593, 552), (85, 564, 611, 584), (734, 669, 625, 641), (566, 612, 568, 103), (552, 593, 612, 566), (611, 733, 694, 593), (567, 613, 570, 104), (738, 677, 567, 618), (690, 725, 639, 630), (685, 590, 616, 589), (742, 619, 583, 673), (583, 86, 587, 614), (569, 615, 572, 105), (730, 681, 569, 617), (686, 721, 638, 629), (589, 616, 588, 556), (722, 685, 589, 615), (590, 555, 571, 616), (591, 617, 586, 554), (726, 689, 591, 613), (682, 729, 640, 628), (592, 618, 585, 553), (593, 694, 592, 612), (678, 737, 642, 627), (674, 717, 637, 626), (698, 741, 643, 632), (594, 551, 565, 619), (666, 745, 644, 624), (705, 757, 647, 634), (597, 549, 562, 620), (757, 666, 624, 647), (681, 722, 615, 569), (604, 578, 662, 769), (693, 734, 641, 631), (657, 774, 651, 622), (596, 606, 597, 706), (741, 674, 626, 643), (578, 607, 761, 662), (694, 738, 618, 592), (717, 686, 629, 637), (601, 577, 654, 777), (605, 598, 710, 765), (607, 596, 706, 761), (746, 610, 594, 697), (603, 773, 658, 561), (677, 726, 613, 567), (729, 690, 630, 640), (598, 604, 769, 710), (701, 754, 646, 633), (721, 682, 628, 638), (600, 714, 773, 603), (609, 749, 670, 564), (673, 583, 614, 718), (689, 730, 617, 591), (599, 601, 777, 714), (595, 702, 749, 609), (718, 614, 590, 685), (665, 580, 610, 746), (725, 678, 627, 639), (669, 750, 645, 625), (745, 698, 632, 644), (629, 638, 628, 640, 630, 639, 627, 642, 631, 641, 625, 645, 633, 646, 622, 651, 636, 652, 621, 649, 635, 650, 623, 648, 634, 647, 624, 644, 632, 643, 626, 637), (718, 685, 687, 720), (720, 687, 688, 719), (719, 688, 686, 717), (722, 681, 683, 724), (724, 683, 684, 723), (723, 684, 682, 721), (726, 677, 679, 728), (728, 679, 680, 727), (727, 680, 678, 725), (730, 689, 691, 732), (732, 691, 692, 731), (731, 692, 690, 729), (734, 693, 695, 736), (736, 695, 696, 735), (735, 696, 694, 733), (738, 694, 696, 740), (740, 696, 695, 739), (739, 695, 693, 737), (742, 673, 675, 744), (744, 675, 676, 743), (743, 676, 674, 741), (746, 697, 699, 748), (748, 699, 700, 747), (747, 700, 698, 745), (750, 669, 671, 752), (752, 671, 672, 751), (751, 672, 670, 749), (754, 701, 703, 756), (756, 703, 704, 755), (755, 704, 702, 753), (758, 665, 667, 760), (760, 667, 668, 759), (759, 668, 666, 757), (762, 661, 663, 764), (764, 663, 664, 763), (763, 664, 662, 761), (766, 653, 655, 768), (768, 655, 656, 767), (767, 656, 654, 765), (770, 709, 711, 772), (772, 711, 712, 771), (771, 712, 710, 769), (774, 657, 659, 776), (776, 659, 660, 775), (775, 660, 658, 773), (778, 713, 715, 780), (780, 715, 716, 779), (779, 716, 714, 777), (673, 718, 720, 675), (675, 720, 719, 676), (676, 719, 717, 674), (685, 722, 724, 687), (687, 724, 723, 688), (688, 723, 721, 686), (689, 726, 728, 691), (691, 728, 727, 692), (692, 727, 725, 690), (681, 730, 732, 683), (683, 732, 731, 684), (684, 731, 729, 682), (669, 734, 736, 671), (671, 736, 735, 672), (672, 735, 733, 670), (677, 738, 740, 679), (679, 740, 739, 680), (680, 739, 737, 678), (697, 742, 744, 699), (699, 744, 743, 700), (700, 743, 741, 698), (665, 746, 748, 667), (667, 748, 747, 668), (668, 747, 745, 666), (701, 750, 752, 703), (703, 752, 751, 704), (704, 751, 749, 702), (657, 754, 756, 659), (659, 756, 755, 660), (660, 755, 753, 658), (706, 758, 760, 708), (708, 760, 759, 707), (707, 759, 757, 705), (705, 762, 764, 707), (707, 764, 763, 708), (708, 763, 761, 706), (709, 766, 768, 711), (711, 768, 767, 712), (712, 767, 765, 710), (661, 770, 772, 663), (663, 772, 771, 664), (664, 771, 769, 662), (713, 774, 776, 715), (715, 776, 775, 716), (716, 775, 773, 714), (653, 778, 780, 655), (655, 780, 779, 656), (656, 779, 777, 654), (577, 605, 765, 654), (782, 781, 784, 783), (783, 784, 786, 785), (785, 786, 791, 790), (788, 787, 793, 792), (787, 789, 794, 793), (789, 790, 795, 794), (790, 791, 796, 795), (70, 88, 784, 781), (107, 87, 783, 785), (125, 126, 789, 787), (145, 144, 792, 793), (88, 108, 786, 784), (127, 107, 785, 790), (69, 70, 781, 782), (126, 127, 790, 789), (146, 145, 793, 794)])
me_cube.use_remesh_preserve_volume = False
me_cube.use_remesh_preserve_attributes = False
me_cube.use_mirror_vertex_groups = False
me_cube.update()

# ---- objects
ob_maze01 = bpy.data.objects.new('Maze01', me_cube)
ob_lamp = bpy.data.objects.new('Lamp', light_lamp)
ob_camera = bpy.data.objects.new('Camera', cam_camera)

# ---- transforms, parenting, visibility, modifiers, constraints
ob_maze01.location = (0.0, 0.0, 0.0)
ob_maze01.lock_rotations_4d = False
ob_maze01.empty_display_type = 'ARROWS'
ob_maze01.lineart.crease_threshold = 0.0
ob_lamp.location = (4.076, 1.005, 5.904)
ob_lamp.rotation_euler = (0.6503, 0.05522, 1.866)
ob_lamp.lock_rotations_4d = False
ob_lamp.empty_display_type = 'ARROWS'
ob_lamp.color = (0.0, 0.0, 0.0, 0.0)
ob_lamp.lineart.crease_threshold = 0.0
ob_camera.location = (7.481, -6.508, 5.344)
ob_camera.rotation_euler = (1.109, 0.01082, 0.8149)
ob_camera.lock_rotations_4d = False
ob_camera.empty_display_type = 'ARROWS'
ob_camera.color = (0.0, 0.0, 0.0, 0.0)
ob_camera.display_type = 'WIRE'
ob_camera.lineart.crease_threshold = 0.0

# ---- collection membership
col_collection_1.objects.link(ob_maze01)
col_collection_1.objects.link(ob_lamp)
col_collection_1.objects.link(ob_camera)

# ---- scene / render settings (as saved in the file)
scene.camera = ob_camera
scene.frame_start = 1; scene.frame_end = 250; scene.frame_set(1)
scene.render.engine = 'BLENDER_EEVEE_NEXT'
scene.render.resolution_percentage = 50
scene.render.dither_intensity = 0.0
scene.cycles.use_denoising = False
scene.cycles.samples = 10
scene.cycles.sampling_pattern = 'TABULATED_SOBOL'
scene.cycles.light_sampling_threshold = 0.0
scene.cycles.use_adaptive_sampling = False
scene.cycles.use_light_tree = False
scene.cycles.blur_glossy = 0.0
scene.cycles.pixel_filter_type = 'GAUSSIAN'
scene.cycles.sample_clamp_indirect = 0.0
scene.view_settings.view_transform = 'Standard'
bpy.context.view_layer.update()
